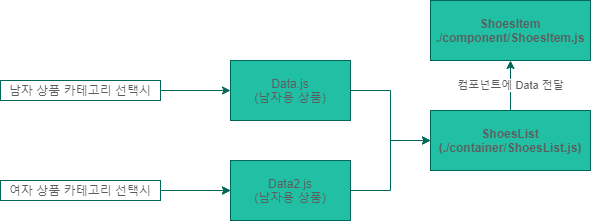

The diagram above was exported from draw.io. Its source (the exported page's mxGraphModel, read from the mxfile embedded in the PNG):
<mxGraphModel dx="1038" dy="547" grid="1" gridSize="10" guides="1" tooltips="1" connect="1" arrows="1" fold="1" page="1" pageScale="1" pageWidth="850" pageHeight="1100" math="0" shadow="0">
  <root>
    <mxCell id="0" />
    <mxCell id="1" parent="0" />
    <mxCell id="ajHGEInrqWTRPbTaMLrb-19" value="" style="edgeStyle=orthogonalEdgeStyle;rounded=0;orthogonalLoop=1;jettySize=auto;html=1;entryX=0;entryY=0.5;entryDx=0;entryDy=0;strokeColor=#006658;fontColor=#5C5C5C;" parent="1" source="ajHGEInrqWTRPbTaMLrb-1" target="ajHGEInrqWTRPbTaMLrb-4" edge="1">
      <mxGeometry relative="1" as="geometry" />
    </mxCell>
    <mxCell id="ajHGEInrqWTRPbTaMLrb-1" value="Data.js&lt;br&gt;(남자용 상품)" style="rounded=0;whiteSpace=wrap;html=1;fillColor=#21C0A5;strokeColor=#006658;fontColor=#5C5C5C;" parent="1" vertex="1">
      <mxGeometry x="340" y="210" width="120" height="60" as="geometry" />
    </mxCell>
    <mxCell id="ajHGEInrqWTRPbTaMLrb-21" value="" style="edgeStyle=orthogonalEdgeStyle;rounded=0;orthogonalLoop=1;jettySize=auto;html=1;strokeColor=#006658;fontColor=#5C5C5C;" parent="1" source="ajHGEInrqWTRPbTaMLrb-2" target="ajHGEInrqWTRPbTaMLrb-4" edge="1">
      <mxGeometry relative="1" as="geometry" />
    </mxCell>
    <mxCell id="ajHGEInrqWTRPbTaMLrb-2" value="Data2.js&lt;br&gt;(남자용 상품)" style="rounded=0;whiteSpace=wrap;html=1;fillColor=#21C0A5;strokeColor=#006658;fontColor=#5C5C5C;" parent="1" vertex="1">
      <mxGeometry x="340" y="310" width="120" height="60" as="geometry" />
    </mxCell>
    <mxCell id="ajHGEInrqWTRPbTaMLrb-7" value="컴포넌트에 Data 전달" style="edgeStyle=orthogonalEdgeStyle;rounded=0;orthogonalLoop=1;jettySize=auto;html=1;strokeColor=#006658;fontColor=#5C5C5C;" parent="1" source="ajHGEInrqWTRPbTaMLrb-4" target="ajHGEInrqWTRPbTaMLrb-5" edge="1">
      <mxGeometry relative="1" as="geometry" />
    </mxCell>
    <mxCell id="ajHGEInrqWTRPbTaMLrb-4" value="ShoesList&lt;br&gt;(./container/ShoesList.js)" style="rounded=0;whiteSpace=wrap;html=1;fontStyle=1;fillColor=#21C0A5;strokeColor=#006658;fontColor=#5C5C5C;" parent="1" vertex="1">
      <mxGeometry x="540" y="260" width="160" height="60" as="geometry" />
    </mxCell>
    <mxCell id="ajHGEInrqWTRPbTaMLrb-5" value="&lt;b&gt;ShoesItem&lt;br&gt;./component/ShoesItem.js&lt;br&gt;&lt;/b&gt;" style="rounded=0;whiteSpace=wrap;html=1;fillColor=#21C0A5;strokeColor=#006658;fontColor=#5C5C5C;" parent="1" vertex="1">
      <mxGeometry x="540" y="150" width="160" height="60" as="geometry" />
    </mxCell>
    <mxCell id="ajHGEInrqWTRPbTaMLrb-11" value="" style="edgeStyle=orthogonalEdgeStyle;rounded=0;orthogonalLoop=1;jettySize=auto;html=1;strokeColor=#006658;fontColor=#5C5C5C;" parent="1" source="ajHGEInrqWTRPbTaMLrb-10" target="ajHGEInrqWTRPbTaMLrb-1" edge="1">
      <mxGeometry relative="1" as="geometry" />
    </mxCell>
    <mxCell id="ajHGEInrqWTRPbTaMLrb-10" value="남자 상품 카테고리 선택시" style="text;html=1;fillColor=none;align=center;verticalAlign=middle;whiteSpace=wrap;rounded=0;strokeColor=#006658;fontColor=#5C5C5C;" parent="1" vertex="1">
      <mxGeometry x="110" y="230" width="160" height="20" as="geometry" />
    </mxCell>
    <mxCell id="ajHGEInrqWTRPbTaMLrb-14" value="" style="edgeStyle=orthogonalEdgeStyle;rounded=0;orthogonalLoop=1;jettySize=auto;html=1;strokeColor=#006658;fontColor=#5C5C5C;" parent="1" target="ajHGEInrqWTRPbTaMLrb-2" edge="1">
      <mxGeometry relative="1" as="geometry">
        <mxPoint x="280" y="340" as="sourcePoint" />
      </mxGeometry>
    </mxCell>
    <mxCell id="ajHGEInrqWTRPbTaMLrb-18" value="" style="edgeStyle=orthogonalEdgeStyle;rounded=0;orthogonalLoop=1;jettySize=auto;html=1;strokeColor=#006658;fontColor=#5C5C5C;" parent="1" source="ajHGEInrqWTRPbTaMLrb-17" target="ajHGEInrqWTRPbTaMLrb-2" edge="1">
      <mxGeometry relative="1" as="geometry" />
    </mxCell>
    <mxCell id="ajHGEInrqWTRPbTaMLrb-17" value="여자 상품 카테고리 선택시" style="text;html=1;fillColor=none;align=center;verticalAlign=middle;whiteSpace=wrap;rounded=0;strokeColor=#006658;fontColor=#5C5C5C;" parent="1" vertex="1">
      <mxGeometry x="110" y="330" width="160" height="20" as="geometry" />
    </mxCell>
  </root>
</mxGraphModel>